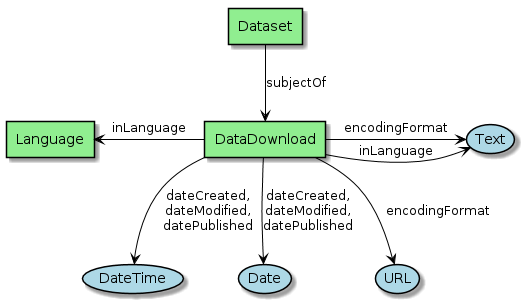

The diagram above was rendered by PlantUML. Its source (embedded in the PNG):
@startuml

skinparam usecase {
BackgroundColor LightBlue
BorderColor Black
  ArrowColor Black
  linetype Ortho
}

skinparam agent {
BackgroundColor LightGreen
BorderColor Black
ArrowColor Black
linetype Ortho
}

agent Dataset
agent DataDownload
agent Language


Dataset -down-> DataDownload : "subjectOf"

DataDownload -down-> (DateTime) : "dateCreated,\ndateModified,\ndatePublished"

DataDownload -down-> (Date) : "dateCreated,\ndateModified,\ndatePublished"

DataDownload -right-> (Text) : "encodingFormat"

DataDownload --> (URL) : "encodingFormat"

DataDownload -right-> (Text) : "inLanguage"

DataDownload -left-> Language : "inLanguage"
@enduml